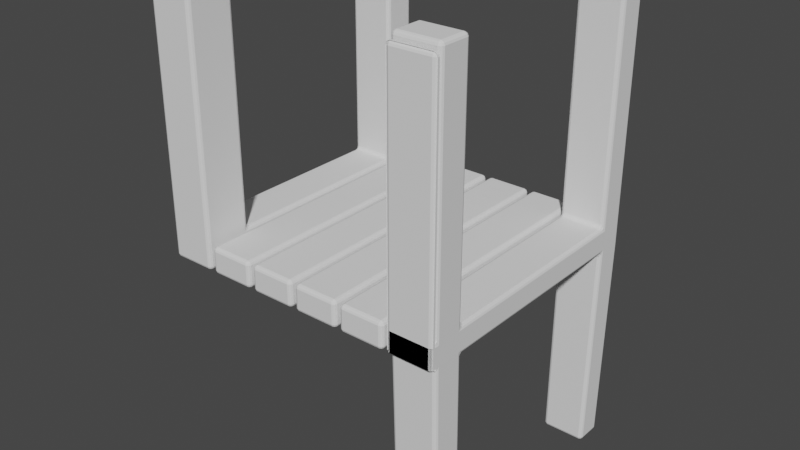 # Source: wooden.blend  (saved by Blender 3.1.7; exported with 4.5.12 LTS)
import bpy
from mathutils import Matrix  # noqa: F401  (used for matrix-valued properties, if any)

bpy.ops.wm.read_factory_settings(use_empty=True)
scene = bpy.context.scene
scene.name = 'Scene'

# ---- collections
col_collection = bpy.data.collections.new('Collection'); scene.collection.children.link(col_collection)

# ---- world
world_world = bpy.data.worlds.new('World'); scene.world = world_world
world_world.use_nodes = True; world_world.node_tree.nodes.clear()
_N = world_world.node_tree.nodes; _L = world_world.node_tree.links
n0 = _N.new('ShaderNodeOutputWorld'); n0.name = 'World Output'; n0.location = (300, 300)
n1 = _N.new('ShaderNodeBackground'); n1.name = 'Background'; n1.location = (10, 300)
n1.inputs[0].default_value = (0.05088, 0.05088, 0.05088, 1.0)
_L.new(n1.outputs[0], n0.inputs[0])
n0.is_active_output = True
world_world.color = (0.05088, 0.05088, 0.05088)
world_world.use_sun_shadow = False
world_world.sun_shadow_jitter_overblur = 0.0

# ---- meshes
me_plane_002 = bpy.data.meshes.new('Plane.002')
me_plane_002.from_pydata([(-0.9952, -1.0, 0.03695), (-0.6688, -1.0, 0.03695), (-0.9952, 1.0, 0.03695), (-0.6688, 1.0, 0.03695), (-0.6362, -1.0, 0.03695), (-0.3097, -1.0, 0.03695), (-0.6362, 1.0, 0.03695), (-0.3097, 1.0, 0.03695), (-0.2771, -1.0, 0.03695), (0.04935, -1.0, 0.03695), (-0.2771, 1.0, 0.03695), (0.04935, 1.0, 0.03695), (0.08199, -1.0, 0.03695), (0.4084, -1.0, 0.03695), (0.08199, 1.0, 0.03695), (0.4084, 1.0, 0.03695), (0.4411, -1.0, 0.03695), (0.7675, -1.0, 0.03695), (0.4411, 1.0, 0.03695), (0.7675, 1.0, 0.03695), (0.8001, -1.0, 0.03695), (1.127, -1.0, 0.03695), (0.8001, 1.0, 0.03695), (1.127, 1.0, 0.03695), (-0.9952, -1.0, -0.1531), (-0.6688, -1.0, -0.1531), (-0.9952, 1.0, -0.1531), (-0.6688, 1.0, -0.1531), (-0.6362, -1.0, -0.1531), (-0.3097, -1.0, -0.1531), (-0.6362, 1.0, -0.1531), (-0.3097, 1.0, -0.1531), (-0.2771, -1.0, -0.1531), (0.04935, -1.0, -0.1531), (-0.2771, 1.0, -0.1531), (0.04935, 1.0, -0.1531), (0.08199, -1.0, -0.1531), (0.4084, -1.0, -0.1531), (0.08199, 1.0, -0.1531), (0.4084, 1.0, -0.1531), (0.4411, -1.0, -0.1531), (0.7675, -1.0, -0.1531), (0.4411, 1.0, -0.1531), (0.7675, 1.0, -0.1531), (0.8001, -1.0, -0.1531), (1.127, -1.0, -0.1531), (0.8001, 1.0, -0.1531), (1.127, 1.0, -0.1531), (0.8001, -0.7311, 0.03695), (1.127, -0.7311, 0.03695), (0.8001, -0.7311, -0.1531), (1.127, -0.7311, -0.1531), (0.8001, -0.9638, 0.03695), (0.8001, -0.9638, -0.1531), (1.127, -0.9638, 0.03695), (1.127, -0.9638, -0.1531), (1.127, 0.7886, 0.03695), (1.127, 0.7886, -0.1531), (0.8001, 0.7886, 0.03695), (0.8001, 0.7886, -0.1531), (-0.9942, -0.6618, 0.03863), (-0.6678, -0.6617, 0.03511), (-0.9963, -0.6545, -0.1512), (-0.6698, -0.6544, -0.1547), (-0.6687, 0.7607, 0.03668), (-0.669, 0.7617, -0.1533), (-0.9951, 0.7606, 0.03719), (-0.9954, 0.7617, -0.1528), (-0.9916, -0.6617, 1.73), (-0.9926, -0.9999, 1.728), (-0.6662, -0.9999, 1.728), (-0.6661, 0.7607, 1.728), (-0.6662, 1.0, 1.728), (-0.9926, 1.0, 1.728), (1.129, 0.7887, 1.728), (1.129, 1.0, 1.728), (0.8028, 1.0, 1.728), (1.129, -0.9638, 1.728), (1.129, -0.731, 1.728), (0.8028, -0.731, 1.728), (0.8028, -0.9638, 1.728), (0.8028, 0.7887, 1.728), (-0.6652, -0.6616, 1.726), (-0.9925, 0.7607, 1.728), (0.8001, -0.9638, 1.682), (0.8001, -1.0, 1.682), (1.127, -1.0, 1.682), (1.127, -0.9638, 1.682), (1.121, 0.7601, -1.667), (1.121, 0.9637, -1.667), (0.8062, 0.9637, -1.667), (1.121, -0.9271, -1.667), (1.121, -0.703, -1.667), (0.8062, -0.703, -1.667), (0.8062, -0.9271, -1.667), (0.8062, 0.7601, -1.667)], [], [(61, 60, 68, 82), (4, 5, 7, 6), (8, 9, 11, 10), (12, 13, 15, 14), (16, 17, 19, 18), (54, 49, 78, 77), (67, 26, 27, 65), (28, 30, 31, 29), (32, 34, 35, 33), (36, 38, 39, 37), (40, 42, 43, 41), (57, 59, 95, 88), (66, 2, 26, 67), (1, 0, 24, 25), (61, 1, 25, 63), (2, 3, 27, 26), (4, 6, 30, 28), (5, 4, 28, 29), (7, 5, 29, 31), (6, 7, 31, 30), (8, 10, 34, 32), (9, 8, 32, 33), (11, 9, 33, 35), (10, 11, 35, 34), (12, 14, 38, 36), (13, 12, 36, 37), (15, 13, 37, 39), (14, 15, 39, 38), (16, 18, 42, 40), (17, 16, 40, 41), (19, 17, 41, 43), (18, 19, 43, 42), (58, 22, 46, 59), (21, 20, 44, 45), (54, 21, 45, 55), (22, 23, 47, 46), (56, 49, 51, 57), (52, 48, 50, 53), (55, 53, 94, 91), (58, 56, 74, 81), (20, 21, 54, 52), (53, 55, 87, 84), (20, 52, 53, 44), (49, 54, 55, 51), (23, 56, 57, 47), (48, 58, 59, 50), (50, 59, 57, 51), (48, 49, 56, 58), (64, 61, 63, 65), (0, 60, 62, 24), (24, 62, 63, 25), (48, 52, 80, 79), (3, 64, 65, 27), (60, 66, 67, 62), (62, 67, 65, 63), (60, 61, 64, 66), (83, 71, 72, 73), (81, 74, 75, 76), (80, 77, 78, 79), (69, 70, 82, 68), (56, 23, 75, 74), (66, 64, 71, 83), (60, 0, 69, 68), (23, 22, 76, 75), (1, 61, 82, 70), (0, 1, 70, 69), (22, 58, 81, 76), (64, 3, 72, 71), (2, 66, 83, 73), (52, 54, 77, 80), (3, 2, 73, 72), (49, 48, 79, 78), (85, 84, 87, 86), (55, 45, 86, 87), (44, 53, 84, 85), (45, 44, 85, 86), (95, 90, 89, 88), (94, 93, 92, 91), (53, 50, 93, 94), (47, 57, 88, 89), (51, 55, 91, 92), (59, 46, 90, 95), (46, 47, 89, 90), (50, 51, 92, 93)])
_uv = me_plane_002.uv_layers.new(name='UVMap')
_uv.uv.foreach_set('vector', [1.0, 0.171, 0.0, 0.171, 0.0, 0.171, 1.0, 0.171, 0.0, 0.0, 1.0, 0.0, 1.0, 1.0, 0.0, 1.0, 0.0, 0.0, 1.0, 0.0, 1.0, 1.0, 0.0, 1.0, 0.0, 0.0, 1.0, 0.0, 1.0, 1.0, 0.0, 1.0, 0.0, 0.0, 1.0, 0.0, 1.0, 1.0, 0.0, 1.0, 1.0, 0.01808, 1.0, 0.1345, 1.0, 0.1345, 1.0, 0.01808, 0.0, 0.8806, 0.0, 1.0, 1.0, 1.0, 1.0, 0.8806, 0.0, 0.0, 0.0, 1.0, 1.0, 1.0, 1.0, 0.0, 0.0, 0.0, 0.0, 1.0, 1.0, 1.0, 1.0, 0.0, 0.0, 0.0, 0.0, 1.0, 1.0, 1.0, 1.0, 0.0, 0.0, 0.0, 0.0, 1.0, 1.0, 1.0, 1.0, 0.0, 1.0, 0.8943, 0.0, 0.8943, 0.0, 0.8943, 1.0, 0.8943, 0.0, 0.8806, 0.0, 1.0, 0.0, 1.0, 0.0, 0.8806, 1.0, 0.0, 0.0, 0.0, 0.0, 0.0, 1.0, 0.0, 1.0, 0.171, 1.0, 0.0, 1.0, 0.0, 1.0, 0.171, 0.0, 1.0, 1.0, 1.0, 1.0, 1.0, 0.0, 1.0, 0.0, 0.0, 0.0, 1.0, 0.0, 1.0, 0.0, 0.0, 1.0, 0.0, 0.0, 0.0, 0.0, 0.0, 1.0, 0.0, 1.0, 1.0, 1.0, 0.0, 1.0, 0.0, 1.0, 1.0, 0.0, 1.0, 1.0, 1.0, 1.0, 1.0, 0.0, 1.0, 0.0, 0.0, 0.0, 1.0, 0.0, 1.0, 0.0, 0.0, 1.0, 0.0, 0.0, 0.0, 0.0, 0.0, 1.0, 0.0, 1.0, 1.0, 1.0, 0.0, 1.0, 0.0, 1.0, 1.0, 0.0, 1.0, 1.0, 1.0, 1.0, 1.0, 0.0, 1.0, 0.0, 0.0, 0.0, 1.0, 0.0, 1.0, 0.0, 0.0, 1.0, 0.0, 0.0, 0.0, 0.0, 0.0, 1.0, 0.0, 1.0, 1.0, 1.0, 0.0, 1.0, 0.0, 1.0, 1.0, 0.0, 1.0, 1.0, 1.0, 1.0, 1.0, 0.0, 1.0, 0.0, 0.0, 0.0, 1.0, 0.0, 1.0, 0.0, 0.0, 1.0, 0.0, 0.0, 0.0, 0.0, 0.0, 1.0, 0.0, 1.0, 1.0, 1.0, 0.0, 1.0, 0.0, 1.0, 1.0, 0.0, 1.0, 1.0, 1.0, 1.0, 1.0, 0.0, 1.0, 0.0, 0.8943, 0.0, 1.0, 0.0, 1.0, 0.0, 0.8943, 1.0, 0.0, 0.0, 0.0, 0.0, 0.0, 1.0, 0.0, 1.0, 0.01808, 1.0, 0.0, 1.0, 0.0, 1.0, 0.01808, 0.0, 1.0, 1.0, 1.0, 1.0, 1.0, 0.0, 1.0, 1.0, 0.8943, 1.0, 0.1345, 1.0, 0.1345, 1.0, 0.8943, 0.0, 0.01808, 0.0, 0.1345, 0.0, 0.1345, 0.0, 0.01808, 1.0, 0.01808, 0.0, 0.01808, 0.0, 0.01808, 1.0, 0.01808, 0.0, 0.8943, 1.0, 0.8943, 1.0, 0.8943, 0.0, 0.8943, 0.0, 0.0, 1.0, 0.0, 1.0, 0.01808, 0.0, 0.01808, 0.0, 0.01808, 1.0, 0.01808, 1.0, 0.01808, 0.0, 0.01808, 0.0, 0.0, 0.0, 0.01808, 0.0, 0.01808, 0.0, 0.0, 1.0, 0.1345, 1.0, 0.01808, 1.0, 0.01808, 1.0, 0.1345, 1.0, 1.0, 1.0, 0.8943, 1.0, 0.8943, 1.0, 1.0, 0.0, 0.1345, 0.0, 0.8943, 0.0, 0.8943, 0.0, 0.1345, 0.0, 0.1345, 0.0, 0.8943, 1.0, 0.8943, 1.0, 0.1345, 0.0, 0.1345, 1.0, 0.1345, 1.0, 0.8943, 0.0, 0.8943, 1.0, 0.8806, 1.0, 0.171, 1.0, 0.171, 1.0, 0.8806, 0.0, 0.0, 0.0, 0.171, 0.0, 0.171, 0.0, 0.0, 0.0, 0.0, 0.0, 0.171, 1.0, 0.171, 1.0, 0.0, 0.0, 0.1345, 0.0, 0.01808, 0.0, 0.01808, 0.0, 0.1345, 1.0, 1.0, 1.0, 0.8806, 1.0, 0.8806, 1.0, 1.0, 0.0, 0.171, 0.0, 0.8806, 0.0, 0.8806, 0.0, 0.171, 0.0, 0.171, 0.0, 0.8806, 1.0, 0.8806, 1.0, 0.171, 0.0, 0.171, 1.0, 0.171, 1.0, 0.8806, 0.0, 0.8806, 0.0, 0.8806, 1.0, 0.8806, 1.0, 1.0, 0.0, 1.0, 0.0, 0.8943, 1.0, 0.8943, 1.0, 1.0, 0.0, 1.0, 0.0, 0.01808, 1.0, 0.01808, 1.0, 0.1345, 0.0, 0.1345, 0.0, 0.0, 1.0, 0.0, 1.0, 0.171, 0.0, 0.171, 1.0, 0.8943, 1.0, 1.0, 1.0, 1.0, 1.0, 0.8943, 0.0, 0.8806, 1.0, 0.8806, 1.0, 0.8806, 0.0, 0.8806, 0.0, 0.171, 0.0, 0.0, 0.0, 0.0, 0.0, 0.171, 1.0, 1.0, 0.0, 1.0, 0.0, 1.0, 1.0, 1.0, 1.0, 0.0, 1.0, 0.171, 1.0, 0.171, 1.0, 0.0, 0.0, 0.0, 1.0, 0.0, 1.0, 0.0, 0.0, 0.0, 0.0, 1.0, 0.0, 0.8943, 0.0, 0.8943, 0.0, 1.0, 1.0, 0.8806, 1.0, 1.0, 1.0, 1.0, 1.0, 0.8806, 0.0, 1.0, 0.0, 0.8806, 0.0, 0.8806, 0.0, 1.0, 0.0, 0.01808, 1.0, 0.01808, 1.0, 0.01808, 0.0, 0.01808, 1.0, 1.0, 0.0, 1.0, 0.0, 1.0, 1.0, 1.0, 1.0, 0.1345, 0.0, 0.1345, 0.0, 0.1345, 1.0, 0.1345, 0.0, 0.0, 0.0, 0.01808, 1.0, 0.01808, 1.0, 0.0, 1.0, 0.01808, 1.0, 0.0, 1.0, 0.0, 1.0, 0.01808, 0.0, 0.0, 0.0, 0.01808, 0.0, 0.01808, 0.0, 0.0, 1.0, 0.0, 0.0, 0.0, 0.0, 0.0, 1.0, 0.0, 0.0, 0.8943, 0.0, 1.0, 1.0, 1.0, 1.0, 0.8943, 0.0, 0.01808, 0.0, 0.1345, 1.0, 0.1345, 1.0, 0.01808, 0.0, 0.01808, 0.0, 0.1345, 0.0, 0.1345, 0.0, 0.01808, 1.0, 1.0, 1.0, 0.8943, 1.0, 0.8943, 1.0, 1.0, 1.0, 0.1345, 1.0, 0.01808, 1.0, 0.01808, 1.0, 0.1345, 0.0, 0.8943, 0.0, 1.0, 0.0, 1.0, 0.0, 0.8943, 0.0, 1.0, 1.0, 1.0, 1.0, 1.0, 0.0, 1.0, 0.0, 0.1345, 1.0, 0.1345, 1.0, 0.1345, 0.0, 0.1345])
me_plane_002.use_remesh_fix_poles = True
me_plane_002.use_remesh_preserve_attributes = False
me_plane_002.update()

# ---- objects
ob_plane_001 = bpy.data.objects.new('Plane.001', me_plane_002)

# ---- transforms, parenting, visibility, modifiers, constraints
ob_plane_001.location = (0.0, 0.0, 0.0)
_m = ob_plane_001.modifiers.new('Bevel', 'BEVEL')
_m.width = 0.04
_m.width_pct = 0.04
_m = ob_plane_001.modifiers.new('Bevel.001', 'BEVEL')
_m.width = 0.05
_m.width_pct = 0.05

# ---- collection membership
col_collection.objects.link(ob_plane_001)

# ---- scene / render settings (as saved in the file)
scene.frame_start = 1; scene.frame_end = 250; scene.frame_set(0)
scene.render.engine = 'BLENDER_EEVEE_NEXT'
scene.cycles.sampling_pattern = 'TABULATED_SOBOL'
scene.cycles.use_light_tree = False
scene.view_settings.view_transform = 'Filmic'
bpy.context.view_layer.update()

# ---- added for rendering (the .blend has no active camera and no usable light): camera, sun
cam_auto = bpy.data.cameras.new('AutoCamera')
cam_auto.lens = 50.0
cam_auto.sensor_width = 36.0
cam_auto.clip_end = 1000.0
ob_auto_camera = bpy.data.objects.new('AutoCamera', cam_auto)
scene.collection.objects.link(ob_auto_camera)
ob_auto_camera.location = (4.21406, -4.97406, 3.34729)
ob_auto_camera.rotation_euler = (1.09748, -7.21219e-08, 0.694738)
scene.camera = ob_auto_camera
light_auto_sun = bpy.data.lights.new('AutoSun', 'SUN')
light_auto_sun.energy = 3.0
light_auto_sun.angle = 0.0523599
ob_auto_sun = bpy.data.objects.new('AutoSun', light_auto_sun)
scene.collection.objects.link(ob_auto_sun)
ob_auto_sun.rotation_euler = (0.872665, 0.174533, 0.523599)
bpy.context.view_layer.update()
